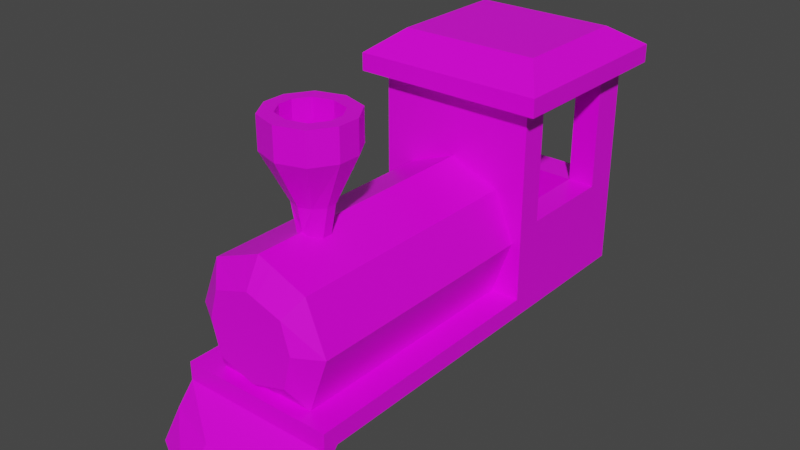 # Source: train.blend  (saved by Blender 2.93.21; exported with 4.5.12 LTS)
import bpy
from mathutils import Matrix  # noqa: F401  (used for matrix-valued properties, if any)

bpy.ops.wm.read_factory_settings(use_empty=True)
scene = bpy.context.scene
scene.name = 'Scene'

# ---- collections
col_collection = bpy.data.collections.new('Collection'); scene.collection.children.link(col_collection)

# ---- images (referenced by path relative to the original .blend; pixels are not part of the script)
import os
ASSET_DIR = os.environ.get("B2B_ASSET_DIR", "")  # directory of the original .blend (textures are referenced by path, not embedded)
HERE = os.path.dirname(os.path.abspath(__file__))  # packed textures are extracted next to this script under _unpacked/

def load_image(name, relpath, width, height, colorspace="sRGB"):
    """Load a texture the original file referenced (path relative to the .blend, or extracted next to this script)."""
    p = next((c for c in (os.path.join(HERE, relpath), os.path.join(ASSET_DIR, relpath)) if relpath and os.path.exists(c)), "")
    if p:
        img = bpy.data.images.load(p, check_existing=True)
        img.name = name
    else:  # same state as the original file: an image datablock whose file is absent (Cycles renders it pink)
        img = bpy.data.images.new(name, width, height)
        img.source = "FILE"
        img.filepath = "//" + (relpath or name)
    img.colorspace_settings.name = colorspace
    return img
img_traintexture_png = load_image('trainTexture.png', 'trainTexture.png', 1024, 1024, 'sRGB')

# ---- materials (node trees are filled in below, after node groups)
mat_material = bpy.data.materials.new('Material')
mat_material.alpha_threshold = 0.0
mat_material.use_transparent_shadow = False
mat_material.line_color = (0.0, 0.0, 0.0, 1.0)

# ---- material node trees
mat_material.use_nodes = True; mat_material.node_tree.nodes.clear()
_N = mat_material.node_tree.nodes; _L = mat_material.node_tree.links
n0 = _N.new('ShaderNodeOutputMaterial'); n0.name = 'Material Output'; n0.location = (300, 300)
n1 = _N.new('ShaderNodeBsdfPrincipled'); n1.name = 'Principled BSDF'; n1.location = (10, 300)
n1.distribution = 'GGX'
n1.subsurface_method = 'BURLEY'
n1.inputs[2].default_value = 0.4
n1.inputs[3].default_value = 1.45
n1.inputs[27].default_value = (0.0, 0.0, 0.0, 1.0)
n1.inputs[28].default_value = 1.0
n2 = _N.new('ShaderNodeTexImage'); n2.name = 'Image Texture'; n2.location = (-480, 220)
n2.image = img_traintexture_png
_L.new(n1.outputs[0], n0.inputs[0])
_L.new(n2.outputs[0], n1.inputs[0])
n0.is_active_output = True

# ---- world
world_world = bpy.data.worlds.new('World'); scene.world = world_world
world_world.use_nodes = True; world_world.node_tree.nodes.clear()
_N = world_world.node_tree.nodes; _L = world_world.node_tree.links
n0 = _N.new('ShaderNodeOutputWorld'); n0.name = 'World Output'; n0.location = (300, 300)
n1 = _N.new('ShaderNodeBackground'); n1.name = 'Background'; n1.location = (10, 300)
n1.inputs[0].default_value = (0.05088, 0.05088, 0.05088, 1.0)
_L.new(n1.outputs[0], n0.inputs[0])
n0.is_active_output = True
world_world.color = (0.05088, 0.05088, 0.05088)
world_world.use_sun_shadow = False
world_world.sun_shadow_jitter_overblur = 0.0

# ---- meshes
me_cube = bpy.data.meshes.new('Cube')
me_cube.from_pydata([(1.0, 3.0, 1.0), (1.0, 3.0, -1.133), (1.0, -2.0, 1.0), (1.0, -2.0, -1.133), (1.575, 3.0, 1.595), (1.399, 3.0, 0.0), (1.399, -2.0, 0.0), (1.575, -2.3, -1.133), (1.575, 3.0, -1.133), (1.575, -2.3, -1.507), (1.575, 3.0, -1.507), (0.9078, -2.3, 0.008872), (0.7303, -2.3, -0.6704), (0.7303, -2.3, 0.6085), (1.575, 3.0, 0.0), (1.575, 6.164, 1.568), (1.575, 6.164, -1.133), (1.575, 6.164, -1.507), (1.575, 6.164, 0.0), (1.575, 3.0, 2.746), (1.575, 6.164, 2.746), (1.401, 3.349, 3.495), (1.401, 5.814, 3.495), (1.922, 2.656, 2.715), (1.922, 6.507, 2.715), (1.922, 2.656, 3.071), (1.922, 6.507, 3.071), (1.0, -0.429, 1.0), (1.0, -0.6278, 1.0), (1.0, -0.8265, 1.0), (1.0, -1.025, 1.0), (1.0, -1.025, -1.133), (1.0, -0.8265, -1.133), (1.0, -0.6278, -1.133), (1.0, -0.429, -1.133), (1.399, -0.429, 0.0), (1.399, -0.6278, 0.0), (1.399, -0.8265, 0.0), (1.399, -1.025, 0.0), (1.575, -1.073, -1.133), (1.575, -0.8623, -1.133), (1.575, -0.6516, -1.133), (1.575, -0.441, -1.133), (1.575, -2.0, -1.507), (1.575, -0.8623, -1.507), (1.575, -0.6516, -1.507), (1.575, -0.441, -1.507), (0.2774, -2.0, -1.133), (0.2774, 3.0, 1.288), (0.2774, -2.0, 1.288), (0.4369, -2.3, -1.133), (0.4369, 3.0, 1.595), (0.4369, -2.3, -1.507), (0.4369, 3.0, -1.507), (0.2026, -2.3, -0.8296), (0.2026, -2.3, 0.7813), (0.2518, -2.3, 0.008872), (1.048, 5.488, 0.3375), (0.4369, 6.164, -1.507), (0.4369, 6.164, 0.0), (0.4369, 6.164, -1.133), (0.4369, 3.0, 2.746), (0.4369, 6.164, 2.746), (0.3887, 3.349, 3.495), (0.3887, 5.814, 3.495), (0.5332, 2.656, 2.715), (0.5332, 6.507, 2.715), (0.5332, 2.656, 3.071), (0.5332, 6.507, 3.071), (0.4369, -0.441, -1.507), (0.4369, -0.6516, -1.507), (0.4369, -0.8623, -1.507), (0.4369, -2.0, -1.507), (0.1206, -0.429, 1.35), (0.2774, -0.6278, 1.288), (0.2774, -0.8265, 1.288), (0.1206, -1.025, 1.35), (0.2352, -0.429, 1.869), (0.392, -0.6278, 1.869), (0.392, -0.8265, 1.869), (0.2352, -1.025, 1.869), (0.5335, -0.06333, 2.789), (0.8119, -0.5059, 2.789), (0.8119, -0.9484, 2.789), (0.5335, -1.391, 2.789), (0.5335, -0.06333, 3.413), (0.8119, -0.5059, 3.413), (0.8119, -0.9484, 3.413), (0.5335, -1.391, 3.413), (0.3739, -0.2966, 3.413), (0.5545, -0.5836, 3.413), (0.5545, -0.8706, 3.413), (0.3739, -1.158, 3.413), (0.3739, -0.2966, 2.324), (0.5545, -0.5836, 2.324), (0.5545, -0.8706, 2.324), (0.3739, -1.158, 2.324), (1.575, 3.527, 1.562), (1.575, 3.527, 0.3253), (1.575, 5.488, 1.568), (1.575, 5.488, 0.3253), (1.575, 5.488, 2.454), (1.575, 3.527, 2.454), (1.364, 3.527, 1.562), (1.048, 3.527, 0.3253), (1.048, 5.488, 1.568), (1.364, 3.527, 2.454), (1.048, 6.164, 1.568), (1.048, 6.164, 0.3375), (0.4914, 6.164, 0.3375), (0.4914, 6.164, 2.443), (1.048, 6.164, 2.443), (0.4914, 5.488, 0.3375), (0.4914, 5.808, 2.443), (1.048, 5.488, 2.454), (0.4914, 3.527, 0.3375), (0.4914, 3.527, 2.454), (0.4914, 3.527, 1.562), (0.4854, 5.49, -0.7684), (1.042, 5.49, -0.7684), (0.4854, 3.528, -0.7684), (1.042, 3.528, -0.7805), (0.4369, -3.026, -1.897), (1.575, -2.641, -1.897), (1.575, -2.341, -1.897), (0.4369, -2.726, -1.897), (0.4369, -3.617, -2.396), (1.575, -3.005, -2.396), (1.575, -2.705, -2.396), (0.4369, -3.317, -2.396), (-1.0, 3.0, 1.0), (-1.0, 3.0, -1.133), (-1.0, -2.0, 1.0), (-1.0, -2.0, -1.133), (-1.575, 3.0, 1.595), (0.0, -2.0, 1.399), (0.0, -2.0, -1.133), (0.0, 3.0, 1.399), (-1.399, 3.0, 0.0), (-1.399, -2.0, 0.0), (0.0, 3.0, 1.595), (0.0, -2.3, -1.133), (-1.575, -2.3, -1.133), (-1.575, 3.0, -1.133), (0.0, 3.0, -1.507), (0.0, -2.3, -1.507), (-1.575, -2.3, -1.507), (-1.575, 3.0, -1.507), (-0.9078, -2.3, 0.008872), (-0.7303, -2.3, -0.6704), (0.0, -2.3, -0.8907), (-0.7303, -2.3, 0.6085), (0.0, -2.3, 0.8476), (0.0, -2.3, 0.008872), (-1.575, 3.0, 0.0), (-1.575, 6.164, 1.568), (-1.575, 6.164, -1.133), (0.0, 6.164, -1.507), (-1.575, 6.164, -1.507), (-1.575, 6.164, 0.0), (0.0, 6.164, -1.133), (0.0, 6.164, 0.0), (0.0, 3.0, 2.746), (-1.575, 3.0, 2.746), (0.0, 6.164, 2.746), (-1.575, 6.164, 2.746), (0.0, 3.349, 3.495), (-1.401, 3.349, 3.495), (0.0, 5.814, 3.495), (-1.401, 5.814, 3.495), (0.0, 2.656, 2.715), (-1.922, 2.656, 2.715), (0.0, 6.507, 2.715), (-1.922, 6.507, 2.715), (0.0, 6.507, 3.071), (0.0, 2.656, 3.071), (-1.922, 2.656, 3.071), (-1.922, 6.507, 3.071), (-1.0, -0.429, 1.0), (-1.0, -0.6278, 1.0), (-1.0, -0.8265, 1.0), (-1.0, -1.025, 1.0), (-1.0, -1.025, -1.133), (-1.0, -0.8265, -1.133), (-1.0, -0.6278, -1.133), (-1.0, -0.429, -1.133), (0.0, -0.429, 1.399), (0.0, 0.1038, 2.789), (0.0, -1.025, 1.399), (-1.399, -0.429, 0.0), (-1.399, -0.6278, 0.0), (-1.399, -0.8265, 0.0), (-1.399, -1.025, 0.0), (-1.575, -1.073, -1.133), (-1.575, -0.8623, -1.133), (-1.575, -0.6516, -1.133), (-1.575, -0.441, -1.133), (-1.575, -2.0, -1.507), (-1.575, -0.8623, -1.507), (-1.575, -0.6516, -1.507), (-1.575, -0.441, -1.507), (0.0, -0.441, -1.507), (0.0, -0.6516, -1.507), (0.0, -0.8623, -1.507), (0.0, -2.0, -1.507), (-0.2774, -2.0, -1.133), (-0.2774, 3.0, 1.288), (-0.2774, -2.0, 1.288), (-0.4369, -2.3, -1.133), (-0.4369, 3.0, 1.595), (-0.4369, -2.3, -1.507), (-0.4369, 3.0, -1.507), (-0.2026, -2.3, -0.8296), (-0.2026, -2.3, 0.7813), (-0.2518, -2.3, 0.008872), (-1.048, 5.488, 0.3375), (-0.4369, 6.164, -1.507), (-0.4369, 6.164, 0.0), (-0.4369, 6.164, -1.133), (-0.4369, 3.0, 2.746), (-0.4369, 6.164, 2.746), (-0.3887, 3.349, 3.495), (-0.3887, 5.814, 3.495), (-0.5332, 2.656, 2.715), (-0.5332, 6.507, 2.715), (-0.5332, 2.656, 3.071), (-0.5332, 6.507, 3.071), (-0.4369, -0.441, -1.507), (-0.4369, -0.6516, -1.507), (-0.4369, -0.8623, -1.507), (-0.4369, -2.0, -1.507), (-0.1206, -0.429, 1.35), (-0.2774, -0.6278, 1.288), (-0.2774, -0.8265, 1.288), (-0.1206, -1.025, 1.35), (0.0, -0.354, 1.869), (0.0, -1.1, 1.869), (-0.2352, -0.429, 1.869), (-0.392, -0.6278, 1.869), (-0.392, -0.8265, 1.869), (-0.2352, -1.025, 1.869), (0.0, -1.558, 2.789), (-0.5335, -0.06333, 2.789), (-0.8119, -0.5059, 2.789), (-0.8119, -0.9484, 2.789), (-0.5335, -1.391, 2.789), (0.0, 0.1038, 3.413), (0.0, -0.5836, 2.324), (0.0, -0.1882, 2.324), (0.0, -1.558, 3.413), (-0.5335, -0.06333, 3.413), (-0.8119, -0.5059, 3.413), (-0.8119, -0.9484, 3.413), (-0.5335, -1.391, 3.413), (0.0, -0.1882, 3.413), (0.0, -1.266, 3.413), (-0.3739, -0.2966, 3.413), (-0.5545, -0.5836, 3.413), (-0.5545, -0.8706, 3.413), (-0.3739, -1.158, 3.413), (0.0, -0.8706, 2.324), (0.0, -1.266, 2.324), (-0.3739, -0.2966, 2.324), (-0.5545, -0.5836, 2.324), (-0.5545, -0.8706, 2.324), (-0.3739, -1.158, 2.324), (-1.575, 3.527, 1.562), (-1.575, 3.527, 0.3253), (-1.575, 5.488, 1.568), (-1.575, 5.488, 0.3253), (-1.575, 5.488, 2.454), (-1.575, 3.527, 2.454), (-1.364, 3.527, 1.562), (-1.048, 3.527, 0.3253), (-1.048, 5.488, 1.568), (-1.364, 3.527, 2.454), (-1.048, 6.164, 1.568), (-1.048, 6.164, 0.3375), (-0.4914, 6.164, 0.3375), (0.0, 6.164, 0.3375), (-0.4914, 6.164, 2.443), (-1.048, 6.164, 2.443), (0.0, 6.164, 2.443), (-0.4914, 5.488, 0.3375), (0.0, 5.488, 0.3375), (-0.4914, 5.808, 2.443), (-1.048, 5.488, 2.454), (0.0, 5.808, 2.443), (-0.4914, 3.527, 0.3375), (0.0, 3.527, 0.3375), (0.0, 3.527, 1.562), (0.0, 3.527, 2.454), (-0.4914, 3.527, 2.454), (-0.4914, 3.527, 1.562), (-0.4854, 5.49, -0.7684), (-1.042, 5.49, -0.7684), (0.0, 5.49, -0.7684), (0.0, 3.528, -0.7684), (-0.4854, 3.528, -0.7684), (-1.042, 3.528, -0.7805), (-0.4369, -3.026, -1.897), (-1.575, -2.641, -1.897), (0.0, -2.726, -1.897), (0.0, -3.026, -1.897), (-1.575, -2.341, -1.897), (-0.4369, -2.726, -1.897), (-0.4369, -3.617, -2.396), (-1.575, -3.005, -2.396), (0.0, -3.317, -2.396), (0.0, -3.617, -2.396), (-1.575, -2.705, -2.396), (-0.4369, -3.317, -2.396)], [], [(38, 30, 2, 6), (47, 136, 141, 50), (49, 135, 152, 55), (76, 188, 135, 49), (6, 2, 13, 11), (5, 1, 8, 14), (31, 38, 6, 3), (31, 3, 7, 39), (0, 5, 14, 4), (204, 72, 125, 302), (39, 7, 9, 43), (48, 0, 4, 51), (50, 141, 145, 52), (56, 55, 152, 153), (54, 56, 153, 150), (47, 3, 12, 54), (3, 6, 11, 12), (53, 144, 157, 58), (14, 8, 16, 18), (20, 19, 102, 101), (15, 20, 101, 99), (8, 10, 17, 16), (59, 60, 160, 161), (164, 62, 110, 282), (58, 60, 16, 17), (22, 21, 25, 26), (51, 4, 19, 61), (20, 15, 107, 111), (63, 21, 22, 64), (61, 19, 23, 65), (19, 20, 24, 23), (23, 24, 26, 25), (65, 23, 25, 67), (66, 172, 174, 68), (63, 166, 175, 67), (62, 164, 172, 66), (64, 22, 26, 68), (8, 42, 46, 10), (42, 41, 45, 46), (41, 40, 44, 45), (40, 39, 43, 44), (53, 10, 46, 69), (69, 46, 45, 70), (70, 45, 44, 71), (71, 44, 43, 72), (1, 34, 42, 8), (34, 33, 41, 42), (33, 32, 40, 41), (32, 31, 39, 40), (1, 5, 35, 34), (34, 35, 36, 33), (33, 36, 37, 32), (32, 37, 38, 31), (48, 137, 186, 73), (74, 73, 77, 78), (188, 76, 80, 236), (75, 74, 78, 79), (5, 0, 27, 35), (35, 27, 28, 36), (36, 28, 29, 37), (37, 29, 30, 38), (29, 75, 76, 30), (28, 74, 75, 29), (27, 73, 74, 28), (0, 48, 73, 27), (203, 71, 72, 204), (202, 70, 71, 203), (201, 69, 70, 202), (144, 53, 69, 201), (168, 64, 68, 174), (20, 62, 66, 24), (21, 63, 67, 25), (24, 66, 68, 26), (170, 65, 67, 175), (162, 61, 65, 170), (166, 63, 64, 168), (59, 161, 279, 109), (140, 51, 61, 162), (157, 160, 60, 58), (62, 20, 111, 110), (18, 16, 60, 59), (10, 53, 58, 17), (136, 47, 54, 150), (12, 11, 56, 54), (11, 13, 55, 56), (7, 50, 52, 9), (137, 48, 51, 140), (52, 145, 303, 122), (30, 76, 49, 2), (2, 49, 55, 13), (3, 47, 50, 7), (78, 77, 81, 82), (236, 80, 84, 241), (79, 78, 82, 83), (76, 75, 79, 80), (73, 186, 235, 77), (81, 187, 246, 85), (84, 83, 87, 88), (82, 81, 85, 86), (80, 79, 83, 84), (77, 235, 187, 81), (85, 246, 254, 89), (88, 87, 91, 92), (86, 85, 89, 90), (83, 82, 86, 87), (241, 84, 88, 249), (90, 89, 93, 94), (255, 92, 96, 261), (91, 90, 94, 95), (87, 86, 90, 91), (249, 88, 92, 255), (93, 248, 247, 94), (94, 247, 260, 95), (95, 260, 261, 96), (92, 91, 95, 96), (89, 254, 248, 93), (100, 99, 105, 57), (99, 101, 114, 105), (18, 15, 99, 100), (19, 4, 97, 102), (4, 14, 98, 97), (14, 18, 100, 98), (102, 97, 103, 106), (101, 102, 106, 114), (98, 100, 57, 104), (97, 98, 104, 103), (282, 110, 113, 287), (107, 108, 57, 105), (108, 109, 112, 57), (110, 111, 114, 113), (15, 18, 108, 107), (18, 59, 109, 108), (111, 107, 105, 114), (109, 279, 284, 112), (115, 104, 121, 120), (104, 57, 119, 121), (116, 117, 290, 291), (106, 103, 117, 116), (103, 104, 115, 117), (289, 290, 117, 115), (114, 106, 116, 113), (113, 116, 291, 287), (118, 296, 297, 120), (119, 118, 120, 121), (112, 284, 296, 118), (57, 112, 118, 119), (289, 115, 120, 297), (124, 123, 127, 128), (122, 303, 309, 126), (72, 43, 124, 125), (43, 9, 123, 124), (9, 52, 122, 123), (129, 128, 127, 126), (308, 129, 126, 309), (123, 122, 126, 127), (125, 124, 128, 129), (302, 125, 129, 308), (192, 139, 132, 181), (205, 208, 141, 136), (207, 213, 152, 135), (234, 207, 135, 188), (139, 148, 151, 132), (138, 154, 143, 131), (182, 133, 139, 192), (182, 193, 142, 133), (130, 134, 154, 138), (204, 302, 305, 230), (193, 197, 146, 142), (206, 209, 134, 130), (208, 210, 145, 141), (214, 153, 152, 213), (212, 150, 153, 214), (205, 212, 149, 133), (133, 149, 148, 139), (211, 216, 157, 144), (154, 159, 156, 143), (165, 270, 271, 163), (155, 268, 270, 165), (143, 156, 158, 147), (217, 161, 160, 218), (164, 282, 280, 220), (216, 158, 156, 218), (169, 177, 176, 167), (209, 219, 163, 134), (165, 281, 276, 155), (221, 222, 169, 167), (219, 223, 171, 163), (163, 171, 173, 165), (171, 176, 177, 173), (223, 225, 176, 171), (224, 226, 174, 172), (221, 225, 175, 166), (220, 224, 172, 164), (222, 226, 177, 169), (143, 147, 200, 196), (196, 200, 199, 195), (195, 199, 198, 194), (194, 198, 197, 193), (211, 227, 200, 147), (227, 228, 199, 200), (228, 229, 198, 199), (229, 230, 197, 198), (131, 143, 196, 185), (185, 196, 195, 184), (184, 195, 194, 183), (183, 194, 193, 182), (131, 185, 189, 138), (185, 184, 190, 189), (184, 183, 191, 190), (183, 182, 192, 191), (206, 231, 186, 137), (232, 238, 237, 231), (188, 236, 240, 234), (233, 239, 238, 232), (138, 189, 178, 130), (189, 190, 179, 178), (190, 191, 180, 179), (191, 192, 181, 180), (180, 181, 234, 233), (179, 180, 233, 232), (178, 179, 232, 231), (130, 178, 231, 206), (203, 204, 230, 229), (202, 203, 229, 228), (201, 202, 228, 227), (144, 201, 227, 211), (168, 174, 226, 222), (165, 173, 224, 220), (167, 176, 225, 221), (173, 177, 226, 224), (170, 175, 225, 223), (162, 170, 223, 219), (166, 168, 222, 221), (217, 278, 279, 161), (140, 162, 219, 209), (157, 216, 218, 160), (220, 280, 281, 165), (159, 217, 218, 156), (147, 158, 216, 211), (136, 150, 212, 205), (149, 212, 214, 148), (148, 214, 213, 151), (142, 146, 210, 208), (137, 140, 209, 206), (210, 300, 303, 145), (181, 132, 207, 234), (132, 151, 213, 207), (133, 142, 208, 205), (238, 243, 242, 237), (236, 241, 245, 240), (239, 244, 243, 238), (234, 240, 239, 233), (231, 237, 235, 186), (242, 250, 246, 187), (245, 253, 252, 244), (243, 251, 250, 242), (240, 245, 244, 239), (237, 242, 187, 235), (250, 256, 254, 246), (253, 259, 258, 252), (251, 257, 256, 250), (244, 252, 251, 243), (241, 249, 253, 245), (257, 263, 262, 256), (255, 261, 265, 259), (258, 264, 263, 257), (252, 258, 257, 251), (249, 255, 259, 253), (262, 263, 247, 248), (263, 264, 260, 247), (264, 265, 261, 260), (259, 265, 264, 258), (256, 262, 248, 254), (269, 215, 274, 268), (268, 274, 286, 270), (159, 269, 268, 155), (163, 271, 266, 134), (134, 266, 267, 154), (154, 267, 269, 159), (271, 275, 272, 266), (270, 286, 275, 271), (267, 273, 215, 269), (266, 272, 273, 267), (282, 287, 285, 280), (276, 274, 215, 277), (277, 215, 283, 278), (280, 285, 286, 281), (155, 276, 277, 159), (159, 277, 278, 217), (281, 286, 274, 276), (278, 283, 284, 279), (288, 298, 299, 273), (273, 299, 295, 215), (292, 291, 290, 293), (275, 292, 293, 272), (272, 293, 288, 273), (289, 288, 293, 290), (286, 285, 292, 275), (285, 287, 291, 292), (294, 298, 297, 296), (295, 299, 298, 294), (283, 294, 296, 284), (215, 295, 294, 283), (289, 297, 298, 288), (304, 310, 307, 301), (300, 306, 309, 303), (230, 305, 304, 197), (197, 304, 301, 146), (146, 301, 300, 210), (311, 306, 307, 310), (308, 309, 306, 311), (301, 307, 306, 300), (305, 311, 310, 304), (302, 308, 311, 305)])
_uv = me_cube.uv_layers.new(name='UVMap')
_uv.uv.foreach_set('vector', [0.4184, 0.7659, 0.3489, 0.7659, 0.3489, 0.7325, 0.4184, 0.7325, 0.111, 0.6981, 0.1106, 0.7054, 0.1064, 0.7052, 0.107, 0.6937, 0.7879, 0.1765, 0.781, 0.1579, 0.8185, 0.1583, 0.8226, 0.1714, 0.2877, 0.7659, 0.2793, 0.7659, 0.2793, 0.7325, 0.2986, 0.7325, 0.8721, 0.2507, 0.8069, 0.2241, 0.8336, 0.2054, 0.8719, 0.217, 0.2369, 0.6606, 0.1948, 0.67, 0.1948, 0.6465, 0.238, 0.6552, 0.496, 0.7659, 0.4184, 0.7659, 0.4184, 0.7325, 0.496, 0.7325, 0.1244, 0.6789, 0.1119, 0.6797, 0.1086, 0.669, 0.1216, 0.6641, 0.2633, 0.6791, 0.2369, 0.6606, 0.238, 0.6552, 0.2805, 0.667, 0.6829, 0.8914, 0.6577, 0.9138, 0.6394, 0.8823, 0.6568, 0.8674, 0.1216, 0.6641, 0.1086, 0.669, 0.1005, 0.6638, 0.1043, 0.6594, 0.2707, 0.701, 0.2633, 0.6791, 0.2805, 0.667, 0.2798, 0.6965, 0.107, 0.6937, 0.1064, 0.7052, 0.09647, 0.7048, 0.09724, 0.693, 0.4167, 0.6147, 0.4278, 0.6635, 0.4165, 0.6713, 0.4011, 0.6193, 0.3983, 0.5637, 0.4167, 0.6147, 0.4011, 0.6193, 0.3846, 0.5636, 0.9482, 0.1777, 0.9464, 0.2253, 0.9155, 0.2061, 0.9261, 0.1722, 0.9464, 0.2253, 0.8721, 0.2507, 0.8719, 0.217, 0.9155, 0.2061, 0.1678, 0.598, 0.1626, 0.586, 0.2083, 0.5649, 0.2114, 0.5768, 0.238, 0.6552, 0.1948, 0.6465, 0.2235, 0.6017, 0.25, 0.6054, 0.315, 0.6166, 0.3111, 0.6631, 0.3038, 0.6557, 0.3056, 0.6245, 0.2878, 0.6072, 0.315, 0.6166, 0.3056, 0.6245, 0.2863, 0.6136, 0.1948, 0.6465, 0.1873, 0.6349, 0.2155, 0.5991, 0.2235, 0.6017, 0.2517, 0.5747, 0.2215, 0.5751, 0.2197, 0.5628, 0.252, 0.5624, 0.3276, 0.5779, 0.3241, 0.5886, 0.3162, 0.5876, 0.3202, 0.5755, 0.2114, 0.5768, 0.2215, 0.5751, 0.2235, 0.6017, 0.2155, 0.5991, 0.7901, 0.7649, 0.8252, 0.7496, 0.8356, 0.7684, 0.7932, 0.7836, 0.2798, 0.6965, 0.2805, 0.667, 0.3111, 0.6631, 0.3133, 0.6958, 0.315, 0.6166, 0.2878, 0.6072, 0.2902, 0.595, 0.3118, 0.6012, 0.8317, 0.6996, 0.8252, 0.7496, 0.7901, 0.7649, 0.7496, 0.7221, 0.9373, 0.7158, 0.8599, 0.7832, 0.8427, 0.7775, 0.911, 0.7191, 0.8599, 0.7832, 0.7824, 0.8166, 0.7952, 0.7942, 0.8427, 0.7775, 0.8427, 0.7775, 0.7952, 0.7942, 0.7932, 0.7836, 0.8356, 0.7684, 0.911, 0.7191, 0.8427, 0.7775, 0.8356, 0.7684, 0.8754, 0.7109, 0.6827, 0.7971, 0.6329, 0.7243, 0.6872, 0.7102, 0.7142, 0.7618, 0.8317, 0.6996, 0.8265, 0.6742, 0.8733, 0.6621, 0.8754, 0.7109, 0.6509, 0.8149, 0.5979, 0.7334, 0.6329, 0.7243, 0.6827, 0.7971, 0.7496, 0.7221, 0.7901, 0.7649, 0.7932, 0.7836, 0.7142, 0.7618, 0.1948, 0.6465, 0.1308, 0.6622, 0.128, 0.6511, 0.1873, 0.6349, 0.1308, 0.6622, 0.1277, 0.6628, 0.1248, 0.6521, 0.128, 0.6511, 0.1277, 0.6628, 0.1246, 0.6634, 0.1216, 0.6531, 0.1248, 0.6521, 0.1246, 0.6634, 0.1216, 0.6641, 0.1043, 0.6594, 0.1216, 0.6531, 0.1678, 0.598, 0.1873, 0.6349, 0.128, 0.6511, 0.1167, 0.6183, 0.1167, 0.6183, 0.128, 0.6511, 0.1248, 0.6521, 0.1135, 0.6194, 0.1135, 0.6194, 0.1248, 0.6521, 0.1216, 0.6531, 0.1103, 0.6206, 0.1103, 0.6206, 0.1216, 0.6531, 0.1043, 0.6594, 0.09301, 0.6267, 0.1948, 0.67, 0.1331, 0.6784, 0.1308, 0.6622, 0.1948, 0.6465, 0.1331, 0.6784, 0.1302, 0.6786, 0.1277, 0.6628, 0.1308, 0.6622, 0.1302, 0.6786, 0.1273, 0.6787, 0.1246, 0.6634, 0.1277, 0.6628, 0.1273, 0.6787, 0.1244, 0.6789, 0.1216, 0.6641, 0.1246, 0.6634, 0.496, 0.9039, 0.4184, 0.9039, 0.4184, 0.7863, 0.496, 0.7863, 0.496, 0.7863, 0.4184, 0.7863, 0.4184, 0.7795, 0.496, 0.7795, 0.496, 0.7795, 0.4184, 0.7795, 0.4184, 0.7727, 0.496, 0.7727, 0.496, 0.7727, 0.4184, 0.7727, 0.4184, 0.7659, 0.496, 0.7659, 0.2986, 0.9039, 0.2793, 0.9039, 0.2793, 0.7863, 0.2877, 0.7863, 0.2272, 0.4208, 0.2177, 0.4208, 0.2145, 0.3946, 0.2235, 0.3916, 0.2473, 0.416, 0.2413, 0.4178, 0.2381, 0.3918, 0.25, 0.3935, 0.2322, 0.4202, 0.2272, 0.4208, 0.2235, 0.3916, 0.2286, 0.3909, 0.4184, 0.9039, 0.3489, 0.9039, 0.3489, 0.7863, 0.4184, 0.7863, 0.4184, 0.7863, 0.3489, 0.7863, 0.3489, 0.7795, 0.4184, 0.7795, 0.4184, 0.7795, 0.3489, 0.7795, 0.3489, 0.7727, 0.4184, 0.7727, 0.4184, 0.7727, 0.3489, 0.7727, 0.3489, 0.7659, 0.4184, 0.7659, 0.3489, 0.7727, 0.2986, 0.7727, 0.2877, 0.7659, 0.3489, 0.7659, 0.3489, 0.7795, 0.2986, 0.7795, 0.2986, 0.7727, 0.3489, 0.7727, 0.3489, 0.7863, 0.2877, 0.7863, 0.2986, 0.7795, 0.3489, 0.7795, 0.3489, 0.9039, 0.2986, 0.9039, 0.2877, 0.7863, 0.3489, 0.7863, 0.1058, 0.6082, 0.1103, 0.6206, 0.09301, 0.6267, 0.08866, 0.6143, 0.109, 0.6071, 0.1135, 0.6194, 0.1103, 0.6206, 0.1058, 0.6082, 0.1121, 0.6059, 0.1167, 0.6183, 0.1135, 0.6194, 0.109, 0.6071, 0.1626, 0.586, 0.1678, 0.598, 0.1167, 0.6183, 0.1121, 0.6059, 0.7407, 0.6964, 0.7496, 0.7221, 0.7142, 0.7618, 0.6872, 0.7102, 0.7824, 0.8166, 0.6509, 0.8149, 0.6827, 0.7971, 0.7952, 0.7942, 0.8252, 0.7496, 0.8317, 0.6996, 0.8754, 0.7109, 0.8356, 0.7684, 0.7952, 0.7942, 0.6827, 0.7971, 0.7142, 0.7618, 0.7932, 0.7836, 0.9116, 0.6522, 0.911, 0.7191, 0.8754, 0.7109, 0.8733, 0.6621, 0.9373, 0.6455, 0.9373, 0.7158, 0.911, 0.7191, 0.9116, 0.6522, 0.8265, 0.6742, 0.8317, 0.6996, 0.7496, 0.7221, 0.7407, 0.6964, 0.2517, 0.5747, 0.252, 0.5624, 0.2616, 0.5627, 0.261, 0.5767, 0.28, 0.7092, 0.2798, 0.6965, 0.3133, 0.6958, 0.3136, 0.7085, 0.2083, 0.5649, 0.2197, 0.5628, 0.2215, 0.5751, 0.2114, 0.5768, 0.3241, 0.5886, 0.315, 0.6166, 0.3118, 0.6012, 0.3162, 0.5876, 0.25, 0.6054, 0.2235, 0.6017, 0.2215, 0.5751, 0.2517, 0.5747, 0.1873, 0.6349, 0.1678, 0.598, 0.2114, 0.5768, 0.2155, 0.5991, 0.9485, 0.1594, 0.9482, 0.1777, 0.9261, 0.1722, 0.9297, 0.1592, 0.4339, 0.5639, 0.4574, 0.6027, 0.4167, 0.6147, 0.3983, 0.5637, 0.4574, 0.6027, 0.4574, 0.6431, 0.4278, 0.6635, 0.4167, 0.6147, 0.1086, 0.669, 0.107, 0.6937, 0.09724, 0.693, 0.1005, 0.6638, 0.2742, 0.7094, 0.2707, 0.701, 0.2798, 0.6965, 0.28, 0.7092, 0.56, 0.8291, 0.5786, 0.7959, 0.6086, 0.8234, 0.5948, 0.8426, 0.3489, 0.7659, 0.2877, 0.7659, 0.2986, 0.7325, 0.3489, 0.7325, 0.8069, 0.2241, 0.7879, 0.1765, 0.8226, 0.1714, 0.8336, 0.2054, 0.1119, 0.6797, 0.111, 0.6981, 0.107, 0.6937, 0.1086, 0.669, 0.2235, 0.3916, 0.2145, 0.3946, 0.2047, 0.3508, 0.2176, 0.3483, 0.25, 0.3935, 0.2381, 0.3918, 0.2381, 0.3473, 0.2616, 0.3474, 0.2286, 0.3909, 0.2235, 0.3916, 0.2176, 0.3483, 0.2255, 0.3475, 0.2413, 0.4178, 0.2322, 0.4202, 0.2286, 0.3909, 0.2381, 0.3918, 0.2177, 0.4208, 0.2115, 0.4206, 0.2031, 0.3994, 0.2145, 0.3946, 0.2047, 0.3508, 0.1794, 0.3557, 0.1793, 0.3226, 0.2042, 0.3277, 0.2381, 0.3473, 0.2255, 0.3475, 0.2221, 0.3299, 0.2333, 0.3253, 0.2176, 0.3483, 0.2047, 0.3508, 0.2042, 0.3277, 0.2156, 0.3303, 0.2381, 0.3918, 0.2286, 0.3909, 0.2255, 0.3475, 0.2381, 0.3473, 0.2145, 0.3946, 0.2031, 0.3994, 0.1794, 0.3557, 0.2047, 0.3508, 0.2042, 0.3277, 0.1793, 0.3226, 0.1819, 0.3156, 0.2014, 0.3195, 0.2333, 0.3253, 0.2221, 0.3299, 0.2222, 0.3189, 0.2347, 0.3165, 0.2156, 0.3303, 0.2042, 0.3277, 0.2014, 0.3195, 0.2142, 0.32, 0.2255, 0.3475, 0.2176, 0.3483, 0.2156, 0.3303, 0.2221, 0.3299, 0.2616, 0.3474, 0.2381, 0.3473, 0.2333, 0.3253, 0.257, 0.316, 0.2142, 0.32, 0.2014, 0.3195, 0.2063, 0.2732, 0.2128, 0.2768, 0.2532, 0.3095, 0.2347, 0.3165, 0.2235, 0.2727, 0.2346, 0.2559, 0.2222, 0.3189, 0.2142, 0.32, 0.2128, 0.2768, 0.2174, 0.2764, 0.2221, 0.3299, 0.2156, 0.3303, 0.2142, 0.32, 0.2222, 0.3189, 0.257, 0.316, 0.2333, 0.3253, 0.2347, 0.3165, 0.2532, 0.3095, 0.2063, 0.2732, 0.1947, 0.257, 0.2097, 0.2516, 0.2128, 0.2768, 0.2128, 0.2768, 0.2097, 0.2516, 0.2194, 0.2516, 0.2174, 0.2764, 0.2174, 0.2764, 0.2194, 0.2516, 0.2346, 0.2559, 0.2235, 0.2727, 0.2347, 0.3165, 0.2222, 0.3189, 0.2174, 0.2764, 0.2235, 0.2727, 0.2014, 0.3195, 0.1819, 0.3156, 0.1947, 0.257, 0.2063, 0.2732, 0.2578, 0.616, 0.2862, 0.6141, 0.2839, 0.6223, 0.2671, 0.6246, 0.2862, 0.6141, 0.3052, 0.6247, 0.2928, 0.6306, 0.2839, 0.6223, 0.25, 0.6054, 0.2878, 0.6072, 0.2863, 0.6136, 0.2573, 0.6155, 0.3111, 0.6631, 0.2805, 0.667, 0.2801, 0.6614, 0.3038, 0.6557, 0.2805, 0.667, 0.238, 0.6552, 0.2491, 0.6496, 0.2801, 0.6614, 0.238, 0.6552, 0.25, 0.6054, 0.2573, 0.6155, 0.2491, 0.6496, 0.3038, 0.6557, 0.2801, 0.6614, 0.2804, 0.6565, 0.2986, 0.6514, 0.3052, 0.6247, 0.3038, 0.6557, 0.2986, 0.6514, 0.2928, 0.6306, 0.2497, 0.6493, 0.2578, 0.616, 0.2671, 0.6246, 0.2634, 0.6435, 0.2801, 0.6614, 0.2497, 0.6493, 0.2634, 0.6435, 0.2804, 0.6565, 0.2838, 0.6348, 0.2856, 0.6332, 0.2866, 0.6342, 0.2841, 0.6365, 0.2822, 0.6267, 0.2741, 0.6268, 0.2671, 0.6246, 0.2839, 0.6223, 0.2741, 0.6268, 0.2747, 0.631, 0.2729, 0.6316, 0.2671, 0.6246, 0.2856, 0.6332, 0.2877, 0.6306, 0.2928, 0.6306, 0.2866, 0.6342, 0.2878, 0.6072, 0.25, 0.6054, 0.2598, 0.5922, 0.2902, 0.595, 0.25, 0.6054, 0.2517, 0.5747, 0.261, 0.5767, 0.2598, 0.5922, 0.2877, 0.6306, 0.2822, 0.6267, 0.2839, 0.6223, 0.2928, 0.6306, 0.2747, 0.631, 0.2753, 0.6337, 0.2735, 0.6334, 0.2729, 0.6316, 0.2722, 0.6399, 0.2634, 0.6435, 0.2709, 0.6356, 0.2716, 0.6358, 0.2634, 0.6435, 0.2671, 0.6246, 0.271, 0.6345, 0.2709, 0.6356, 0.2875, 0.6415, 0.2801, 0.6438, 0.2801, 0.6399, 0.2845, 0.6391, 0.2986, 0.6514, 0.2804, 0.6565, 0.2801, 0.6438, 0.2875, 0.6415, 0.2804, 0.6565, 0.2634, 0.6435, 0.2722, 0.6399, 0.2801, 0.6438, 0.2743, 0.6378, 0.2801, 0.6399, 0.2801, 0.6438, 0.2722, 0.6399, 0.2928, 0.6306, 0.2986, 0.6514, 0.2875, 0.6415, 0.2866, 0.6342, 0.2866, 0.6342, 0.2875, 0.6415, 0.2845, 0.6391, 0.2841, 0.6365, 0.2717, 0.6345, 0.2722, 0.6347, 0.2721, 0.6357, 0.2716, 0.6358, 0.271, 0.6345, 0.2717, 0.6345, 0.2716, 0.6358, 0.2709, 0.6356, 0.2729, 0.6316, 0.2735, 0.6334, 0.2722, 0.6347, 0.2717, 0.6345, 0.2671, 0.6246, 0.2729, 0.6316, 0.2717, 0.6345, 0.271, 0.6345, 0.2743, 0.6378, 0.2722, 0.6399, 0.2716, 0.6358, 0.2721, 0.6357, 0.5921, 0.8968, 0.5885, 0.8898, 0.6007, 0.8789, 0.6024, 0.8819, 0.5948, 0.8426, 0.6086, 0.8234, 0.6307, 0.8436, 0.6187, 0.8561, 0.6577, 0.9138, 0.5765, 0.9211, 0.5921, 0.8968, 0.6394, 0.8823, 0.5765, 0.9211, 0.5697, 0.9099, 0.5885, 0.8898, 0.5921, 0.8968, 0.5697, 0.9099, 0.56, 0.8291, 0.5948, 0.8426, 0.5885, 0.8898, 0.6225, 0.8605, 0.6024, 0.8819, 0.6007, 0.8789, 0.6187, 0.8561, 0.6355, 0.848, 0.6225, 0.8605, 0.6187, 0.8561, 0.6307, 0.8436, 0.5885, 0.8898, 0.5948, 0.8426, 0.6187, 0.8561, 0.6007, 0.8789, 0.6394, 0.8823, 0.5921, 0.8968, 0.6024, 0.8819, 0.6225, 0.8605, 0.6568, 0.8674, 0.6394, 0.8823, 0.6225, 0.8605, 0.6355, 0.848, 0.1403, 0.7659, 0.1403, 0.7325, 0.2098, 0.7325, 0.2098, 0.7659, 0.1102, 0.7127, 0.1059, 0.7167, 0.1064, 0.7052, 0.1106, 0.7054, 0.7882, 0.1395, 0.8229, 0.1452, 0.8185, 0.1583, 0.781, 0.1579, 0.2709, 0.7659, 0.26, 0.7325, 0.2793, 0.7325, 0.2793, 0.7659, 0.8737, 0.06695, 0.8729, 0.1006, 0.8344, 0.1115, 0.8081, 0.09232, 0.237, 0.756, 0.2379, 0.7616, 0.1927, 0.769, 0.1935, 0.7452, 0.0627, 0.7659, 0.0627, 0.7325, 0.1403, 0.7325, 0.1403, 0.7659, 0.1225, 0.7327, 0.1189, 0.7475, 0.1059, 0.7418, 0.1099, 0.7311, 0.2653, 0.7392, 0.2815, 0.7509, 0.2379, 0.7616, 0.237, 0.756, 0.6829, 0.8914, 0.6568, 0.8674, 0.67, 0.8488, 0.7031, 0.8643, 0.1189, 0.7475, 0.1009, 0.7513, 0.09735, 0.7465, 0.1059, 0.7418, 0.2713, 0.7179, 0.2804, 0.7219, 0.2815, 0.7509, 0.2653, 0.7392, 0.1059, 0.7167, 0.09608, 0.7166, 0.09647, 0.7048, 0.1064, 0.7052, 0.3855, 0.624, 0.4011, 0.6193, 0.4165, 0.6713, 0.4028, 0.6709, 0.3732, 0.5711, 0.3846, 0.5636, 0.4011, 0.6193, 0.3855, 0.624, 0.9485, 0.141, 0.9263, 0.1461, 0.9163, 0.1122, 0.9474, 0.09351, 0.9474, 0.09351, 0.9163, 0.1122, 0.8729, 0.1006, 0.8737, 0.06695, 0.163, 0.8171, 0.2065, 0.8405, 0.2029, 0.8526, 0.1571, 0.8292, 0.2379, 0.7616, 0.2476, 0.813, 0.22, 0.8156, 0.1927, 0.769, 0.3167, 0.8054, 0.3069, 0.7966, 0.3055, 0.7628, 0.3132, 0.7551, 0.2868, 0.8138, 0.2856, 0.807, 0.3069, 0.7966, 0.3167, 0.8054, 0.1927, 0.769, 0.22, 0.8156, 0.2117, 0.8179, 0.1845, 0.7804, 0.2477, 0.8447, 0.2473, 0.8572, 0.2144, 0.8553, 0.2168, 0.8428, 0.3276, 0.8482, 0.3194, 0.8502, 0.316, 0.8369, 0.3246, 0.8363, 0.2065, 0.8405, 0.2117, 0.8179, 0.22, 0.8156, 0.2168, 0.8428, 0.7506, 0.6125, 0.7443, 0.5947, 0.7887, 0.5874, 0.7887, 0.6088, 0.2804, 0.7219, 0.314, 0.7213, 0.3132, 0.7551, 0.2815, 0.7509, 0.3167, 0.8054, 0.3121, 0.8218, 0.2885, 0.8268, 0.2868, 0.8138, 0.8187, 0.6495, 0.736, 0.6696, 0.7506, 0.6125, 0.7887, 0.6088, 0.9032, 0.5841, 0.8786, 0.5939, 0.7905, 0.576, 0.8028, 0.5627, 0.8028, 0.5627, 0.7905, 0.576, 0.7409, 0.5844, 0.7189, 0.5711, 0.7905, 0.576, 0.7887, 0.5874, 0.7443, 0.5947, 0.7409, 0.5844, 0.8786, 0.5939, 0.8515, 0.6184, 0.7887, 0.5874, 0.7905, 0.576, 0.6411, 0.6365, 0.6858, 0.652, 0.6872, 0.7102, 0.6329, 0.7243, 0.8187, 0.6495, 0.8515, 0.6184, 0.8733, 0.6621, 0.8265, 0.6742, 0.6047, 0.6364, 0.6411, 0.6365, 0.6329, 0.7243, 0.5979, 0.7334, 0.736, 0.6696, 0.6858, 0.652, 0.7443, 0.5947, 0.7506, 0.6125, 0.1927, 0.769, 0.1845, 0.7804, 0.1247, 0.7611, 0.1281, 0.7499, 0.1281, 0.7499, 0.1247, 0.7611, 0.1214, 0.7599, 0.1249, 0.7491, 0.1249, 0.7491, 0.1214, 0.7599, 0.1182, 0.7587, 0.1218, 0.7483, 0.1218, 0.7483, 0.1182, 0.7587, 0.1009, 0.7513, 0.1189, 0.7475, 0.163, 0.8171, 0.1115, 0.794, 0.1247, 0.7611, 0.1845, 0.7804, 0.1115, 0.794, 0.1083, 0.7927, 0.1214, 0.7599, 0.1247, 0.7611, 0.1083, 0.7927, 0.1051, 0.7913, 0.1182, 0.7587, 0.1214, 0.7599, 0.1051, 0.7913, 0.08767, 0.7842, 0.1009, 0.7513, 0.1182, 0.7587, 0.1935, 0.7452, 0.1927, 0.769, 0.1281, 0.7499, 0.1313, 0.7336, 0.1313, 0.7336, 0.1281, 0.7499, 0.1249, 0.7491, 0.1283, 0.7333, 0.1283, 0.7333, 0.1249, 0.7491, 0.1218, 0.7483, 0.1254, 0.733, 0.1254, 0.733, 0.1218, 0.7483, 0.1189, 0.7475, 0.1225, 0.7327, 0.0627, 0.9039, 0.0627, 0.7863, 0.1403, 0.7863, 0.1403, 0.9039, 0.0627, 0.7863, 0.0627, 0.7795, 0.1403, 0.7795, 0.1403, 0.7863, 0.0627, 0.7795, 0.0627, 0.7727, 0.1403, 0.7727, 0.1403, 0.7795, 0.0627, 0.7727, 0.0627, 0.7659, 0.1403, 0.7659, 0.1403, 0.7727, 0.26, 0.9039, 0.2709, 0.7863, 0.2793, 0.7863, 0.2793, 0.9039, 0.2272, 0.0824, 0.2235, 0.1117, 0.2145, 0.1086, 0.2177, 0.08248, 0.2473, 0.08722, 0.25, 0.1097, 0.2381, 0.1115, 0.2413, 0.08548, 0.2322, 0.08302, 0.2286, 0.1123, 0.2235, 0.1117, 0.2272, 0.0824, 0.1403, 0.9039, 0.1403, 0.7863, 0.2098, 0.7863, 0.2098, 0.9039, 0.1403, 0.7863, 0.1403, 0.7795, 0.2098, 0.7795, 0.2098, 0.7863, 0.1403, 0.7795, 0.1403, 0.7727, 0.2098, 0.7727, 0.2098, 0.7795, 0.1403, 0.7727, 0.1403, 0.7659, 0.2098, 0.7659, 0.2098, 0.7727, 0.2098, 0.7727, 0.2098, 0.7659, 0.2709, 0.7659, 0.26, 0.7727, 0.2098, 0.7795, 0.2098, 0.7727, 0.26, 0.7727, 0.26, 0.7795, 0.2098, 0.7863, 0.2098, 0.7795, 0.26, 0.7795, 0.2709, 0.7863, 0.2098, 0.9039, 0.2098, 0.7863, 0.2709, 0.7863, 0.26, 0.9039, 0.09989, 0.8038, 0.08259, 0.7967, 0.08767, 0.7842, 0.1051, 0.7913, 0.1031, 0.8051, 0.09989, 0.8038, 0.1051, 0.7913, 0.1083, 0.7927, 0.1062, 0.8064, 0.1031, 0.8051, 0.1083, 0.7927, 0.1115, 0.794, 0.1571, 0.8292, 0.1062, 0.8064, 0.1115, 0.794, 0.163, 0.8171, 0.7407, 0.6964, 0.6872, 0.7102, 0.6858, 0.652, 0.736, 0.6696, 0.7189, 0.5711, 0.7409, 0.5844, 0.6411, 0.6365, 0.6047, 0.6364, 0.7887, 0.6088, 0.7887, 0.5874, 0.8515, 0.6184, 0.8187, 0.6495, 0.7409, 0.5844, 0.7443, 0.5947, 0.6858, 0.652, 0.6411, 0.6365, 0.9116, 0.6522, 0.8733, 0.6621, 0.8515, 0.6184, 0.8786, 0.5939, 0.9373, 0.6455, 0.9116, 0.6522, 0.8786, 0.5939, 0.9032, 0.5841, 0.8265, 0.6742, 0.7407, 0.6964, 0.736, 0.6696, 0.8187, 0.6495, 0.2477, 0.8447, 0.2572, 0.8431, 0.2571, 0.8574, 0.2473, 0.8572, 0.28, 0.7092, 0.3136, 0.7085, 0.314, 0.7213, 0.2804, 0.7219, 0.2029, 0.8526, 0.2065, 0.8405, 0.2168, 0.8428, 0.2144, 0.8553, 0.3246, 0.8363, 0.316, 0.8369, 0.3121, 0.8218, 0.3167, 0.8054, 0.2476, 0.813, 0.2477, 0.8447, 0.2168, 0.8428, 0.22, 0.8156, 0.1845, 0.7804, 0.2117, 0.8179, 0.2065, 0.8405, 0.163, 0.8171, 0.9485, 0.1594, 0.9297, 0.1592, 0.9263, 0.1461, 0.9485, 0.141, 0.3435, 0.5907, 0.3732, 0.5711, 0.3855, 0.624, 0.3449, 0.636, 0.3449, 0.636, 0.3855, 0.624, 0.4028, 0.6709, 0.3669, 0.6699, 0.1059, 0.7418, 0.09735, 0.7465, 0.09608, 0.7166, 0.1059, 0.7167, 0.2742, 0.7094, 0.28, 0.7092, 0.2804, 0.7219, 0.2713, 0.7179, 0.6101, 0.7744, 0.6266, 0.8079, 0.6086, 0.8234, 0.5786, 0.7959, 0.2098, 0.7659, 0.2098, 0.7325, 0.26, 0.7325, 0.2709, 0.7659, 0.8081, 0.09232, 0.8344, 0.1115, 0.8229, 0.1452, 0.7882, 0.1395, 0.1099, 0.7311, 0.1059, 0.7418, 0.1059, 0.7167, 0.1102, 0.7127, 0.2235, 0.1117, 0.2176, 0.1549, 0.2047, 0.1524, 0.2145, 0.1086, 0.25, 0.1097, 0.2616, 0.1559, 0.2381, 0.156, 0.2381, 0.1115, 0.2286, 0.1123, 0.2255, 0.1558, 0.2176, 0.1549, 0.2235, 0.1117, 0.2413, 0.08548, 0.2381, 0.1115, 0.2286, 0.1123, 0.2322, 0.08302, 0.2177, 0.08248, 0.2145, 0.1086, 0.2031, 0.1039, 0.2115, 0.08266, 0.2047, 0.1524, 0.2042, 0.1755, 0.1793, 0.1806, 0.1794, 0.1475, 0.2381, 0.156, 0.2333, 0.178, 0.2221, 0.1733, 0.2255, 0.1558, 0.2176, 0.1549, 0.2156, 0.1729, 0.2042, 0.1755, 0.2047, 0.1524, 0.2381, 0.1115, 0.2381, 0.156, 0.2255, 0.1558, 0.2286, 0.1123, 0.2145, 0.1086, 0.2047, 0.1524, 0.1794, 0.1475, 0.2031, 0.1039, 0.2042, 0.1755, 0.2014, 0.1837, 0.1819, 0.1877, 0.1793, 0.1806, 0.2333, 0.178, 0.2347, 0.1867, 0.2222, 0.1844, 0.2221, 0.1733, 0.2156, 0.1729, 0.2142, 0.1832, 0.2014, 0.1837, 0.2042, 0.1755, 0.2255, 0.1558, 0.2221, 0.1733, 0.2156, 0.1729, 0.2176, 0.1549, 0.2616, 0.1559, 0.257, 0.1872, 0.2333, 0.178, 0.2381, 0.156, 0.2142, 0.1832, 0.2128, 0.2265, 0.2063, 0.23, 0.2014, 0.1837, 0.2532, 0.1937, 0.2346, 0.2473, 0.2235, 0.2305, 0.2347, 0.1867, 0.2222, 0.1844, 0.2174, 0.2268, 0.2128, 0.2265, 0.2142, 0.1832, 0.2221, 0.1733, 0.2222, 0.1844, 0.2142, 0.1832, 0.2156, 0.1729, 0.257, 0.1872, 0.2532, 0.1937, 0.2347, 0.1867, 0.2333, 0.178, 0.2063, 0.23, 0.2128, 0.2265, 0.2097, 0.2516, 0.1947, 0.2462, 0.2128, 0.2265, 0.2174, 0.2268, 0.2194, 0.2516, 0.2097, 0.2516, 0.2174, 0.2268, 0.2235, 0.2305, 0.2346, 0.2473, 0.2194, 0.2516, 0.2347, 0.1867, 0.2235, 0.2305, 0.2174, 0.2268, 0.2222, 0.1844, 0.2014, 0.1837, 0.2063, 0.23, 0.1947, 0.2462, 0.1819, 0.1877, 0.2562, 0.8024, 0.2665, 0.7937, 0.2835, 0.7978, 0.2855, 0.8066, 0.2855, 0.8066, 0.2835, 0.7978, 0.2937, 0.7895, 0.3065, 0.7963, 0.2476, 0.813, 0.2557, 0.8028, 0.2856, 0.807, 0.2868, 0.8138, 0.3132, 0.7551, 0.3055, 0.7628, 0.281, 0.7565, 0.2815, 0.7509, 0.2815, 0.7509, 0.281, 0.7565, 0.249, 0.7678, 0.2379, 0.7616, 0.2379, 0.7616, 0.249, 0.7678, 0.2557, 0.8028, 0.2476, 0.813, 0.3055, 0.7628, 0.2998, 0.7671, 0.2812, 0.7616, 0.281, 0.7565, 0.3065, 0.7963, 0.2937, 0.7895, 0.2998, 0.7671, 0.3055, 0.7628, 0.2496, 0.7682, 0.2636, 0.775, 0.2665, 0.7937, 0.2562, 0.8024, 0.281, 0.7565, 0.2812, 0.7616, 0.2636, 0.775, 0.2496, 0.7682, 0.2841, 0.7851, 0.2843, 0.7829, 0.287, 0.7856, 0.2859, 0.7867, 0.282, 0.793, 0.2835, 0.7978, 0.2665, 0.7937, 0.2737, 0.7921, 0.2737, 0.7921, 0.2665, 0.7937, 0.2729, 0.7865, 0.2747, 0.7878, 0.2859, 0.7867, 0.287, 0.7856, 0.2937, 0.7895, 0.2881, 0.7895, 0.2868, 0.8138, 0.2885, 0.8268, 0.2569, 0.8273, 0.2476, 0.813, 0.2476, 0.813, 0.2569, 0.8273, 0.2572, 0.8431, 0.2477, 0.8447, 0.2881, 0.7895, 0.2937, 0.7895, 0.2835, 0.7978, 0.282, 0.793, 0.2747, 0.7878, 0.2729, 0.7865, 0.2747, 0.7844, 0.2754, 0.7856, 0.2721, 0.7787, 0.2709, 0.7833, 0.2708, 0.7833, 0.2636, 0.775, 0.2636, 0.775, 0.2708, 0.7833, 0.2708, 0.7835, 0.2665, 0.7937, 0.2877, 0.7767, 0.2845, 0.7788, 0.2803, 0.7779, 0.2803, 0.774, 0.2998, 0.7671, 0.2877, 0.7767, 0.2803, 0.774, 0.2812, 0.7616, 0.2812, 0.7616, 0.2803, 0.774, 0.2721, 0.7787, 0.2636, 0.775, 0.2746, 0.7811, 0.2721, 0.7787, 0.2803, 0.774, 0.2803, 0.7779, 0.2937, 0.7895, 0.287, 0.7856, 0.2877, 0.7767, 0.2998, 0.7671, 0.287, 0.7856, 0.2843, 0.7829, 0.2845, 0.7788, 0.2877, 0.7767, 0.2709, 0.7835, 0.2709, 0.7833, 0.271, 0.7833, 0.271, 0.7834, 0.2708, 0.7835, 0.2708, 0.7833, 0.2709, 0.7833, 0.2709, 0.7835, 0.2729, 0.7865, 0.2709, 0.7835, 0.271, 0.7834, 0.2747, 0.7844, 0.2665, 0.7937, 0.2708, 0.7835, 0.2709, 0.7835, 0.2729, 0.7865, 0.2746, 0.7811, 0.271, 0.7833, 0.2709, 0.7833, 0.2721, 0.7787, 0.6804, 0.8004, 0.6663, 0.812, 0.6633, 0.8105, 0.6731, 0.7975, 0.6266, 0.8079, 0.6421, 0.8305, 0.6307, 0.8436, 0.6086, 0.8234, 0.7031, 0.8643, 0.67, 0.8488, 0.6804, 0.8004, 0.7031, 0.7828, 0.7031, 0.7828, 0.6804, 0.8004, 0.6731, 0.7975, 0.6913, 0.7769, 0.6913, 0.7769, 0.6731, 0.7975, 0.6266, 0.8079, 0.6101, 0.7744, 0.6468, 0.8339, 0.6421, 0.8305, 0.6633, 0.8105, 0.6663, 0.812, 0.6355, 0.848, 0.6307, 0.8436, 0.6421, 0.8305, 0.6468, 0.8339, 0.6731, 0.7975, 0.6633, 0.8105, 0.6421, 0.8305, 0.6266, 0.8079, 0.67, 0.8488, 0.6468, 0.8339, 0.6663, 0.812, 0.6804, 0.8004, 0.6568, 0.8674, 0.6355, 0.848, 0.6468, 0.8339, 0.67, 0.8488])
me_cube.materials.append(mat_material)
me_cube.use_remesh_preserve_volume = False
me_cube.use_remesh_preserve_attributes = False
me_cube.use_mirror_vertex_groups = False
me_cube.update()

# ---- objects
ob_train = bpy.data.objects.new('train', me_cube)

# ---- transforms, parenting, visibility, modifiers, constraints
ob_train.location = (0.0, 0.0, 0.0)
ob_train.lock_rotations_4d = False
ob_train.empty_display_type = 'ARROWS'
ob_train.lineart.crease_threshold = 0.0

# ---- collection membership
col_collection.objects.link(ob_train)

# ---- scene / render settings (as saved in the file)
scene.frame_start = 1; scene.frame_end = 250; scene.frame_set(1)
scene.render.engine = 'BLENDER_EEVEE_NEXT'
scene.cycles.use_denoising = False
scene.cycles.samples = 128
scene.cycles.sampling_pattern = 'TABULATED_SOBOL'
scene.cycles.use_adaptive_sampling = False
scene.cycles.use_light_tree = False
scene.view_settings.view_transform = 'Filmic'
bpy.context.view_layer.update()

# ---- added for rendering (the .blend has no active camera and no usable light): camera, sun
cam_auto = bpy.data.cameras.new('AutoCamera')
cam_auto.lens = 50.0
cam_auto.sensor_width = 36.0
cam_auto.clip_end = 1000.0
ob_auto_camera = bpy.data.objects.new('AutoCamera', cam_auto)
scene.collection.objects.link(ob_auto_camera)
ob_auto_camera.location = (11.4069, -12.2431, 9.67461)
ob_auto_camera.rotation_euler = (1.09748, -7.21219e-08, 0.694738)
scene.camera = ob_auto_camera
light_auto_sun = bpy.data.lights.new('AutoSun', 'SUN')
light_auto_sun.energy = 3.0
light_auto_sun.angle = 0.0523599
ob_auto_sun = bpy.data.objects.new('AutoSun', light_auto_sun)
scene.collection.objects.link(ob_auto_sun)
ob_auto_sun.rotation_euler = (0.872665, 0.174533, 0.523599)
bpy.context.view_layer.update()
